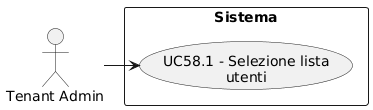

The diagram above was rendered by PlantUML. Its source (embedded in the PNG):
@startuml
skinparam wrapWidth 200
skinparam MaxMessageSize 150
top to bottom direction
skinparam packageStyle rectangle

actor "Tenant Admin" as CA_tenant_adm

rectangle "Sistema" {
    usecase "UC58.1 - Selezione lista utenti" as selezione_lista_utenti
}

CA_tenant_adm -right-> selezione_lista_utenti
@enduml